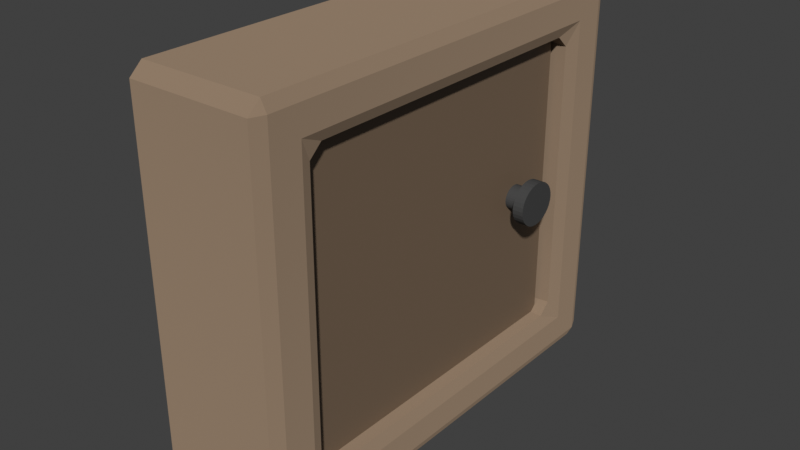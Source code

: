# Source: cupboard_1.blend  (saved by Blender 5.1.30; exported with 4.5.12 LTS)
import bpy
from mathutils import Matrix  # noqa: F401  (used for matrix-valued properties, if any)

bpy.ops.wm.read_factory_settings(use_empty=True)
scene = bpy.context.scene
scene.name = 'Scene'

# ---- collections
col_collection = bpy.data.collections.new('Collection'); scene.collection.children.link(col_collection)

# ---- materials (node trees are filled in below, after node groups)
mat_material = bpy.data.materials.new('Material')
mat_material.alpha_threshold = 0.0
mat_material.use_backface_culling_lightprobe_volume = False
mat_material.roughness = 0.5
mat_material.line_color = (0.0, 0.0, 0.0, 1.0)
mat_material_001 = bpy.data.materials.new('Material.001')
mat_material_002 = bpy.data.materials.new('Material.002')

# ---- material node trees
mat_material.use_nodes = True; mat_material.node_tree.nodes.clear()
_N = mat_material.node_tree.nodes; _L = mat_material.node_tree.links
n0 = _N.new('ShaderNodeOutputMaterial'); n0.name = 'Material Output'; n0.location = (200, 100)
n1 = _N.new('ShaderNodeBsdfPrincipled'); n1.name = 'Principled BSDF'; n1.location = (-200, 100)
n1.inputs[0].default_value = (0.3164, 0.2266, 0.1552, 1.0)
n1.inputs[1].default_value = 0.1455
n1.inputs[2].default_value = 0.6385
n1.inputs[3].default_value = 1.0
n1.inputs[7].default_value = 0.4545
_L.new(n1.outputs[0], n0.inputs[0])
n0.is_active_output = True
mat_material_001.use_nodes = True; mat_material_001.node_tree.nodes.clear()
_N = mat_material_001.node_tree.nodes; _L = mat_material_001.node_tree.links
n0 = _N.new('ShaderNodeBsdfPrincipled'); n0.name = 'Principled BSDF'; n0.location = (-200, 100)
n0.inputs[0].default_value = (0.06328, 0.06328, 0.06328, 1.0)
n0.inputs[2].default_value = 0.1773
n0.inputs[3].default_value = 1.0
n1 = _N.new('ShaderNodeOutputMaterial'); n1.name = 'Material Output'; n1.location = (200, 100)
_L.new(n0.outputs[0], n1.inputs[0])
n1.is_active_output = True
mat_material_002.use_nodes = True; mat_material_002.node_tree.nodes.clear()
_N = mat_material_002.node_tree.nodes; _L = mat_material_002.node_tree.links
n0 = _N.new('ShaderNodeBsdfPrincipled'); n0.name = 'Principled BSDF'; n0.location = (-200, 100)
n0.inputs[0].default_value = (0.1899, 0.1289, 0.0821, 1.0)
n0.inputs[2].default_value = 0.5231
n1 = _N.new('ShaderNodeOutputMaterial'); n1.name = 'Material Output'; n1.location = (200, 100)
_L.new(n0.outputs[0], n1.inputs[0])
n1.is_active_output = True

# ---- world
world_world = bpy.data.worlds.new('World'); scene.world = world_world
world_world.use_nodes = True; world_world.node_tree.nodes.clear()
_N = world_world.node_tree.nodes; _L = world_world.node_tree.links
n0 = _N.new('ShaderNodeOutputWorld'); n0.name = 'World Output'; n0.location = (200, 100)
n1 = _N.new('ShaderNodeBackground'); n1.name = 'Background'; n1.location = (-200, 100)
n1.inputs[0].default_value = (0.05088, 0.05088, 0.05088, 1.0)
_L.new(n1.outputs[0], n0.inputs[0])
n0.is_active_output = True
world_world.color = (0.05088, 0.05088, 0.05088)
world_world.sun_shadow_jitter_overblur = 0.0

# ---- meshes
me_cube_001 = bpy.data.meshes.new('Cube.001')
me_cube_001.from_pydata([(-0.1132, -0.2169, -0.1984), (-0.1132, -0.2169, -0.1984), (-0.1132, -0.2169, 0.1984), (-0.1132, -0.2169, 0.1984), (-0.1132, 0.2169, -0.1984), (-0.1132, 0.2169, -0.1984), (-0.1132, 0.2169, 0.1984), (-0.1132, 0.2169, 0.1984), (0.1228, -0.2008, -0.1984), (0.1228, -0.2169, -0.183), (0.1336, -0.2334, -0.2135), (0.1228, -0.2008, 0.1984), (0.1336, -0.2334, 0.2135), (0.1228, -0.2169, 0.183), (0.1228, 0.2169, -0.183), (0.1228, 0.2008, -0.1984), (0.1336, 0.2334, -0.2135), (0.1228, 0.2169, 0.183), (0.1336, 0.2334, 0.2135), (0.1228, 0.2008, 0.1984), (0.1228, 0.2731, 0.2646), (0.1336, 0.2728, 0.2495), (0.1228, 0.2892, 0.2492), (0.1228, 0.2731, -0.2646), (0.1228, 0.2892, -0.2492), (0.1336, 0.2728, -0.2495), (0.1336, -0.2728, -0.2495), (0.1228, -0.2892, -0.2492), (0.1228, -0.2731, -0.2646), (0.1228, -0.2731, 0.2646), (0.1228, -0.2892, 0.2492), (0.1336, -0.2728, 0.2495), (-0.124, 0.2728, -0.2495), (-0.1132, 0.2892, -0.2492), (-0.1132, 0.2731, -0.2646), (-0.1132, -0.2731, -0.2646), (-0.1132, -0.2892, -0.2492), (-0.124, -0.2728, -0.2495), (-0.1132, -0.2892, 0.2492), (-0.1132, -0.2731, 0.2646), (-0.124, -0.2728, 0.2495), (-0.1132, 0.2731, 0.2646), (-0.1132, 0.2892, 0.2492), (-0.124, 0.2728, 0.2495), (-0.09071, -0.2169, 0.1984), (-0.09071, -0.2169, 0.1984), (-0.09071, 0.2169, 0.1984), (-0.09071, 0.2169, 0.1984), (-0.09071, -0.2169, -0.1984), (-0.09071, -0.2169, -0.1984), (-0.09071, 0.2169, -0.1984), (-0.09071, 0.2169, -0.1984)], [], [(8, 9, 10), (11, 12, 13), (14, 15, 16), (17, 18, 19), (20, 21, 22), (23, 24, 25), (26, 27, 28), (29, 30, 31), (32, 33, 34), (35, 36, 37), (38, 39, 40), (41, 42, 43), (34, 35, 37, 32), (36, 38, 40, 37), (39, 41, 43, 40), (42, 33, 32, 43), (23, 34, 33, 24), (41, 20, 22, 42), (21, 25, 24, 22), (28, 23, 25, 26), (20, 29, 31, 21), (30, 27, 26, 31), (35, 28, 27, 36), (29, 39, 38, 30), (17, 14, 16, 18), (10, 16, 15, 8), (18, 12, 11, 19), (12, 10, 9, 13), (3, 11, 13, 2), (7, 17, 19, 6), (1, 9, 8, 0), (5, 15, 14, 4), (0, 1, 4, 5, 32, 37), (5, 4, 50, 51), (2, 3, 0, 37, 40), (7, 19, 11, 2), (6, 7, 2, 40, 43), (5, 6, 43, 32), (17, 6, 5, 14), (10, 12, 31, 26), (16, 10, 26, 25), (12, 18, 21, 31), (18, 16, 25, 21), (20, 41, 39, 29), (33, 42, 22, 24), (34, 23, 28, 35), (27, 30, 38, 36), (15, 5, 1, 8), (9, 1, 3, 13), (48, 45, 44, 47, 46, 51, 50, 49), (7, 6, 46, 47), (4, 1, 49, 50), (6, 5, 51, 46), (2, 7, 47, 44), (1, 0, 48, 49), (0, 3, 45, 48), (3, 2, 44, 45)])
_uv = me_cube_001.uv_layers.new(name='UVMap')
_uv.uv.foreach_set('vector', [0.4063, 0.7118, 0.4099, 0.7188, 0.3991, 0.7259, 0.5937, 0.7153, 0.6009, 0.7259, 0.5865, 0.7188, 0.4099, 0.5312, 0.4063, 0.5382, 0.3991, 0.5241, 0.5865, 0.5312, 0.6009, 0.5241, 0.5938, 0.5347, 0.6302, 0.4983, 0.6179, 0.5057, 0.6177, 0.4896, 0.3646, 0.507, 0.3734, 0.4948, 0.3807, 0.5071, 0.3807, 0.7429, 0.3734, 0.7552, 0.3646, 0.743, 0.6302, 0.7517, 0.6177, 0.7604, 0.6179, 0.7443, 0.125, 0.5071, 0.1354, 0.5, 0.1354, 0.507, 0.1354, 0.743, 0.1354, 0.75, 0.125, 0.7429, 0.6177, 0.0, 0.6232, 0.005307, 0.6179, 0.007124, 0.6238, 0.2499, 0.6177, 0.2578, 0.6179, 0.2429, 0.1354, 0.507, 0.1354, 0.743, 0.125, 0.7429, 0.125, 0.5071, 0.3823, 0.0, 0.6177, 0.0, 0.6179, 0.007124, 0.3821, 0.007124, 0.6232, 0.005307, 0.6238, 0.2499, 0.6179, 0.2429, 0.6179, 0.007124, 0.6177, 0.2578, 0.3823, 0.2604, 0.3821, 0.2429, 0.6179, 0.2429, 0.3646, 0.507, 0.1354, 0.507, 0.1354, 0.5, 0.3734, 0.4948, 0.6238, 0.2499, 0.6302, 0.4983, 0.6177, 0.4896, 0.6177, 0.2578, 0.6179, 0.5057, 0.3807, 0.5071, 0.3734, 0.4948, 0.6177, 0.4896, 0.3646, 0.743, 0.3646, 0.507, 0.3807, 0.5071, 0.3807, 0.7429, 0.6302, 0.4983, 0.6302, 0.7517, 0.6179, 0.7443, 0.6179, 0.5057, 0.6177, 0.7604, 0.3734, 0.7552, 0.3807, 0.7429, 0.6179, 0.7443, 0.1354, 0.743, 0.3646, 0.743, 0.3734, 0.7552, 0.1354, 0.75, 0.6302, 0.7517, 0.625, 0.9896, 0.6177, 0.9896, 0.6177, 0.7604, 0.5865, 0.5312, 0.4099, 0.5312, 0.3991, 0.5241, 0.6009, 0.5241, 0.3991, 0.7259, 0.3991, 0.5241, 0.4063, 0.5382, 0.4063, 0.7118, 0.6009, 0.5241, 0.6009, 0.7259, 0.5937, 0.7153, 0.5938, 0.5347, 0.6009, 0.7259, 0.3991, 0.7259, 0.4099, 0.7188, 0.5865, 0.7188, 0.0, 0.0, 0.0, 0.0, 0.0, 0.0, 0.0, 0.0, 0.0, 0.0, 0.0, 0.0, 0.0, 0.0, 0.0, 0.0, 0.0, 0.0, 0.0, 0.0, 0.0, 0.0, 0.0, 0.0, 0.0, 0.0, 0.0, 0.0, 0.0, 0.0, 0.0, 0.0, 0.4063, 0.03125, 0.4062, 0.03125, 0.4063, 0.2188, 0.4062, 0.2188, 0.3821, 0.2429, 0.3821, 0.007124, 0.4062, 0.2188, 0.4063, 0.2188, 0.4063, 0.2188, 0.4062, 0.2188, 0.5938, 0.03125, 0.5938, 0.03125, 0.4063, 0.03125, 0.3821, 0.007124, 0.6179, 0.007124, 0.0, 0.0, 0.0, 0.0, 0.0, 0.0, 0.0, 0.0, 0.5937, 0.2188, 0.5937, 0.2188, 0.5938, 0.03125, 0.6179, 0.007124, 0.6179, 0.2429, 0.4062, 0.2188, 0.5937, 0.2188, 0.6179, 0.2429, 0.3821, 0.2429, 0.0, 0.0, 0.0, 0.0, 0.0, 0.0, 0.0, 0.0, 0.3991, 0.7259, 0.6009, 0.7259, 0.6179, 0.7443, 0.3807, 0.7429, 0.3991, 0.5241, 0.3991, 0.7259, 0.3807, 0.7429, 0.3807, 0.5071, 0.6009, 0.7259, 0.6009, 0.5241, 0.6179, 0.5057, 0.6179, 0.7443, 0.6009, 0.5241, 0.3991, 0.5241, 0.3807, 0.5071, 0.6179, 0.5057, 0.6302, 0.4983, 0.8646, 0.507, 0.8646, 0.743, 0.6302, 0.7517, 0.3823, 0.2604, 0.6177, 0.2578, 0.6177, 0.4896, 0.3734, 0.4948, 0.1354, 0.507, 0.3646, 0.507, 0.3646, 0.743, 0.1354, 0.743, 0.3734, 0.7552, 0.6177, 0.7604, 0.6177, 0.9896, 0.3823, 0.9896, 0.0, 0.0, 0.0, 0.0, 0.0, 0.0, 0.4063, 0.7118, 0.0, 0.0, 0.0, 0.0, 0.0, 0.0, 0.5865, 0.7188, 0.4063, 0.03125, 0.5938, 0.03125, 0.0, 0.0, 0.0, 0.0, 0.0, 0.0, 0.0, 0.0, 0.0, 0.0, 0.4062, 0.03125, 0.0, 0.0, 0.0, 0.0, 0.0, 0.0, 0.0, 0.0, 0.4063, 0.2188, 0.4062, 0.03125, 0.4062, 0.03125, 0.4063, 0.2188, 0.5937, 0.2188, 0.4062, 0.2188, 0.4062, 0.2188, 0.5937, 0.2188, 0.0, 0.0, 0.0, 0.0, 0.0, 0.0, 0.0, 0.0, 0.4062, 0.03125, 0.4063, 0.03125, 0.4063, 0.03125, 0.4062, 0.03125, 0.4063, 0.03125, 0.5938, 0.03125, 0.5938, 0.03125, 0.4063, 0.03125, 0.0, 0.0, 0.0, 0.0, 0.0, 0.0, 0.0, 0.0])
me_cube_001.materials.append(mat_material)
me_cube_001.update()
me_cube_002 = bpy.data.meshes.new('Cube.002')
me_cube_002.from_pydata([(0.07645, -0.2237, -0.1984), (0.07645, -0.2237, 0.1984), (0.07645, 0.2102, -0.1984), (0.07645, 0.2102, 0.1984), (0.09847, 0.2102, 0.1984), (0.09847, 0.2102, -0.1984), (0.09847, -0.2237, -0.1984), (0.09847, -0.2237, 0.1984)], [], [(1, 0, 2, 3), (7, 4, 5, 6), (1, 3, 4, 7), (3, 2, 5, 4), (0, 1, 7, 6), (2, 0, 6, 5)])
me_cube_002.polygons.foreach_set('material_index', [1, 1, 1, 1, 1, 1])
_uv = me_cube_002.uv_layers.new(name='UVMap')
_uv.uv.foreach_set('vector', [0.0, 0.0, 0.0, 0.0, 0.0, 0.0, 0.0, 0.0, 0.0, 0.0, 0.0, 0.0, 0.0, 0.0, 0.0, 0.0, 0.0, 0.0, 0.0, 0.0, 0.0, 0.0, 0.0, 0.0, 0.0, 0.0, 0.0, 0.0, 0.0, 0.0, 0.0, 0.0, 0.0, 0.0, 0.0, 0.0, 0.0, 0.0, 0.0, 0.0, 0.0, 0.0, 0.0, 0.0, 0.0, 0.0, 0.0, 0.0])
me_cube_002.materials.append(mat_material_001)
me_cube_002.materials.append(mat_material_002)
me_cube_002.update()
me_cube_003 = bpy.data.meshes.new('Cube.003')
me_cube_003.from_pydata([(0.1279, 0.1622, -0.006211), (0.09319, 0.1622, -0.006211), (0.1279, 0.1632, -0.003166), (0.09319, 0.1632, -0.003166), (0.1279, 0.1635, 7.641e-09), (0.09319, 0.1635, 8.612e-09), (0.09319, 0.1607, -0.009017), (0.1279, 0.1607, -0.009017), (0.09319, 0.1586, -0.01148), (0.1279, 0.1586, -0.01148), (0.09319, 0.156, -0.01349), (0.1279, 0.156, -0.01349), (0.09319, 0.1531, -0.01499), (0.1279, 0.1531, -0.01499), (0.09319, 0.1499, -0.01592), (0.1279, 0.1499, -0.01592), (0.09319, 0.1466, -0.01623), (0.1279, 0.1466, -0.01623), (0.09319, 0.1433, -0.01592), (0.1279, 0.1433, -0.01592), (0.09319, 0.1401, -0.01499), (0.1279, 0.1401, -0.01499), (0.09319, 0.1371, -0.01349), (0.1279, 0.1371, -0.01349), (0.09319, 0.1346, -0.01148), (0.1279, 0.1346, -0.01148), (0.09319, 0.1325, -0.009017), (0.1279, 0.1325, -0.009017), (0.09319, 0.1309, -0.006211), (0.1279, 0.1309, -0.006211), (0.09319, 0.1299, -0.003166), (0.1279, 0.1299, -0.003166), (0.09319, 0.1296, 8.612e-09), (0.1279, 0.1296, 7.641e-09), (0.09319, 0.1299, 0.003166), (0.1279, 0.1299, 0.003166), (0.09319, 0.1309, 0.006211), (0.1279, 0.1309, 0.006211), (0.09319, 0.1325, 0.009017), (0.1279, 0.1325, 0.009017), (0.09319, 0.1346, 0.01148), (0.1279, 0.1346, 0.01148), (0.09319, 0.1371, 0.01349), (0.1279, 0.1371, 0.01349), (0.09319, 0.1401, 0.01499), (0.1279, 0.1401, 0.01499), (0.09319, 0.1433, 0.01592), (0.1279, 0.1433, 0.01592), (0.09319, 0.1466, 0.01623), (0.1279, 0.1466, 0.01623), (0.09319, 0.1499, 0.01592), (0.1279, 0.1499, 0.01592), (0.09319, 0.1531, 0.01499), (0.1279, 0.1531, 0.01499), (0.09319, 0.156, 0.01349), (0.1279, 0.156, 0.01349), (0.09319, 0.1586, 0.01148), (0.1279, 0.1586, 0.01148), (0.09319, 0.1607, 0.009017), (0.1279, 0.1607, 0.009017), (0.09319, 0.1622, 0.006211), (0.1279, 0.1622, 0.006211), (0.09319, 0.1632, 0.003166), (0.1279, 0.1632, 0.003166), (0.1279, 0.1744, -0.01104), (0.1279, 0.1761, -0.005627), (0.1279, 0.1767, 1.257e-08), (0.1279, 0.1716, -0.01602), (0.1279, 0.1679, -0.02039), (0.1279, 0.1633, -0.02398), (0.1279, 0.1581, -0.02665), (0.1279, 0.1525, -0.02829), (0.1279, 0.1466, -0.02884), (0.1279, 0.1407, -0.02829), (0.1279, 0.135, -0.02665), (0.1279, 0.1298, -0.02398), (0.1279, 0.1252, -0.02039), (0.1279, 0.1215, -0.01602), (0.1279, 0.1187, -0.01104), (0.1279, 0.117, -0.005627), (0.1279, 0.1164, 1.257e-08), (0.1279, 0.117, 0.005627), (0.1279, 0.1187, 0.01104), (0.1279, 0.1215, 0.01602), (0.1279, 0.1252, 0.02039), (0.1279, 0.1298, 0.02398), (0.1279, 0.135, 0.02665), (0.1279, 0.1407, 0.02829), (0.1279, 0.1466, 0.02884), (0.1279, 0.1525, 0.02829), (0.1279, 0.1581, 0.02665), (0.1279, 0.1633, 0.02398), (0.1279, 0.1679, 0.02039), (0.1279, 0.1716, 0.01602), (0.1279, 0.1744, 0.01104), (0.1279, 0.1761, 0.005627), (0.149, 0.1744, -0.01104), (0.149, 0.1761, -0.005627), (0.149, 0.1767, 1.257e-08), (0.149, 0.1716, -0.01602), (0.149, 0.1679, -0.02039), (0.149, 0.1633, -0.02398), (0.149, 0.1581, -0.02665), (0.149, 0.1525, -0.02829), (0.149, 0.1466, -0.02884), (0.149, 0.1407, -0.02829), (0.149, 0.135, -0.02665), (0.149, 0.1298, -0.02398), (0.149, 0.1252, -0.02039), (0.149, 0.1215, -0.01602), (0.149, 0.1187, -0.01104), (0.149, 0.117, -0.005627), (0.149, 0.1164, 1.257e-08), (0.149, 0.117, 0.005627), (0.149, 0.1187, 0.01104), (0.149, 0.1215, 0.01602), (0.149, 0.1252, 0.02039), (0.149, 0.1298, 0.02398), (0.149, 0.135, 0.02665), (0.149, 0.1407, 0.02829), (0.149, 0.1466, 0.02884), (0.149, 0.1525, 0.02829), (0.149, 0.1581, 0.02665), (0.149, 0.1633, 0.02398), (0.149, 0.1679, 0.02039), (0.149, 0.1716, 0.01602), (0.149, 0.1744, 0.01104), (0.149, 0.1761, 0.005627)], [], [(3, 2, 0, 1), (5, 4, 2, 3), (1, 0, 7, 6), (6, 7, 9, 8), (8, 9, 11, 10), (10, 11, 13, 12), (12, 13, 15, 14), (14, 15, 17, 16), (16, 17, 19, 18), (18, 19, 21, 20), (20, 21, 23, 22), (22, 23, 25, 24), (24, 25, 27, 26), (26, 27, 29, 28), (28, 29, 31, 30), (30, 31, 33, 32), (32, 33, 35, 34), (34, 35, 37, 36), (36, 37, 39, 38), (38, 39, 41, 40), (40, 41, 43, 42), (42, 43, 45, 44), (44, 45, 47, 46), (46, 47, 49, 48), (48, 49, 51, 50), (50, 51, 53, 52), (52, 53, 55, 54), (54, 55, 57, 56), (56, 57, 59, 58), (58, 59, 61, 60), (3, 1, 6, 8, 10, 12, 14, 16, 18, 20, 22, 24, 26, 28, 30, 32, 34, 36, 38, 40, 42, 44, 46, 48, 50, 52, 54, 56, 58, 60, 62, 5), (60, 61, 63, 62), (62, 63, 4, 5), (11, 9, 68, 69), (90, 89, 121, 122), (29, 27, 77, 78), (47, 45, 86, 87), (4, 63, 95, 66), (21, 19, 73, 74), (39, 37, 82, 83), (57, 55, 91, 92), (13, 11, 69, 70), (31, 29, 78, 79), (49, 47, 87, 88), (2, 4, 66, 65), (23, 21, 74, 75), (41, 39, 83, 84), (59, 57, 92, 93), (15, 13, 70, 71), (33, 31, 79, 80), (51, 49, 88, 89), (7, 0, 64, 67), (25, 23, 75, 76), (43, 41, 84, 85), (61, 59, 93, 94), (17, 15, 71, 72), (35, 33, 80, 81), (53, 51, 89, 90), (9, 7, 67, 68), (27, 25, 76, 77), (45, 43, 85, 86), (63, 61, 94, 95), (19, 17, 72, 73), (37, 35, 81, 82), (55, 53, 90, 91), (0, 2, 65, 64), (96, 97, 98, 127, 126, 125, 124, 123, 122, 121, 120, 119, 118, 117, 116, 115, 114, 113, 112, 111, 110, 109, 108, 107, 106, 105, 104, 103, 102, 101, 100, 99), (77, 76, 108, 109), (91, 90, 122, 123), (78, 77, 109, 110), (64, 65, 97, 96), (92, 91, 123, 124), (79, 78, 110, 111), (65, 66, 98, 97), (93, 92, 124, 125), (80, 79, 111, 112), (67, 64, 96, 99), (94, 93, 125, 126), (81, 80, 112, 113), (68, 67, 99, 100), (95, 94, 126, 127), (82, 81, 113, 114), (69, 68, 100, 101), (66, 95, 127, 98), (83, 82, 114, 115), (70, 69, 101, 102), (84, 83, 115, 116), (71, 70, 102, 103), (85, 84, 116, 117), (72, 71, 103, 104), (86, 85, 117, 118), (73, 72, 104, 105), (87, 86, 118, 119), (74, 73, 105, 106), (88, 87, 119, 120), (75, 74, 106, 107), (89, 88, 120, 121), (76, 75, 107, 108)])
_uv = me_cube_003.uv_layers.new(name='UVMap')
_uv.uv.foreach_set('vector', [1.0, 0.5, 1.0, 1.0, 0.9688, 1.0, 0.9688, 0.5, 0.9688, 0.5, 0.9688, 1.0, 0.9375, 1.0, 0.9375, 0.5, 0.9375, 0.5, 0.9375, 1.0, 0.9062, 1.0, 0.9062, 0.5, 0.9062, 0.5, 0.9062, 1.0, 0.875, 1.0, 0.875, 0.5, 0.875, 0.5, 0.875, 1.0, 0.8438, 1.0, 0.8438, 0.5, 0.8438, 0.5, 0.8438, 1.0, 0.8125, 1.0, 0.8125, 0.5, 0.8125, 0.5, 0.8125, 1.0, 0.7812, 1.0, 0.7812, 0.5, 0.7812, 0.5, 0.7812, 1.0, 0.75, 1.0, 0.75, 0.5, 0.75, 0.5, 0.75, 1.0, 0.7188, 1.0, 0.7188, 0.5, 0.7188, 0.5, 0.7188, 1.0, 0.6875, 1.0, 0.6875, 0.5, 0.6875, 0.5, 0.6875, 1.0, 0.6562, 1.0, 0.6562, 0.5, 0.6562, 0.5, 0.6562, 1.0, 0.625, 1.0, 0.625, 0.5, 0.625, 0.5, 0.625, 1.0, 0.5938, 1.0, 0.5938, 0.5, 0.5938, 0.5, 0.5938, 1.0, 0.5625, 1.0, 0.5625, 0.5, 0.5625, 0.5, 0.5625, 1.0, 0.5312, 1.0, 0.5312, 0.5, 0.5312, 0.5, 0.5312, 1.0, 0.5, 1.0, 0.5, 0.5, 0.5, 0.5, 0.5, 1.0, 0.4688, 1.0, 0.4688, 0.5, 0.4688, 0.5, 0.4688, 1.0, 0.4375, 1.0, 0.4375, 0.5, 0.4375, 0.5, 0.4375, 1.0, 0.4062, 1.0, 0.4062, 0.5, 0.4062, 0.5, 0.4062, 1.0, 0.375, 1.0, 0.375, 0.5, 0.375, 0.5, 0.375, 1.0, 0.3438, 1.0, 0.3438, 0.5, 0.3438, 0.5, 0.3438, 1.0, 0.3125, 1.0, 0.3125, 0.5, 0.3125, 0.5, 0.3125, 1.0, 0.2812, 1.0, 0.2812, 0.5, 0.2812, 0.5, 0.2812, 1.0, 0.25, 1.0, 0.25, 0.5, 0.25, 0.5, 0.25, 1.0, 0.2188, 1.0, 0.2188, 0.5, 0.2188, 0.5, 0.2188, 1.0, 0.1875, 1.0, 0.1875, 0.5, 0.1875, 0.5, 0.1875, 1.0, 0.1562, 1.0, 0.1562, 0.5, 0.1562, 0.5, 0.1562, 1.0, 0.125, 1.0, 0.125, 0.5, 0.125, 0.5, 0.125, 1.0, 0.09375, 1.0, 0.09375, 0.5, 0.09375, 0.5, 0.09375, 1.0, 0.0625, 1.0, 0.0625, 0.5, 0.7968, 0.4854, 0.8418, 0.4717, 0.8833, 0.4496, 0.9197, 0.4197, 0.9496, 0.3833, 0.9717, 0.3418, 0.9854, 0.2968, 0.99, 0.25, 0.9854, 0.2032, 0.9717, 0.1582, 0.9496, 0.1167, 0.9197, 0.08029, 0.8833, 0.05045, 0.8418, 0.02827, 0.7968, 0.01461, 0.75, 0.01, 0.7032, 0.01461, 0.6582, 0.02827, 0.6167, 0.05045, 0.5803, 0.08029, 0.5504, 0.1167, 0.5283, 0.1582, 0.5146, 0.2032, 0.51, 0.25, 0.5146, 0.2968, 0.5283, 0.3418, 0.5504, 0.3833, 0.5803, 0.4197, 0.6167, 0.4496, 0.6582, 0.4717, 0.7032, 0.4854, 0.75, 0.49, 0.0625, 0.5, 0.0625, 1.0, 0.03125, 1.0, 0.03125, 0.5, 0.03125, 0.5, 0.03125, 1.0, 0.0, 1.0, 0.0, 0.5, 0.8438, 1.0, 0.875, 1.0, 0.875, 1.0, 0.8438, 1.0, 0.1875, 1.0, 0.2188, 1.0, 0.2188, 1.0, 0.1875, 1.0, 0.5625, 1.0, 0.5938, 1.0, 0.5938, 1.0, 0.5625, 1.0, 0.2812, 1.0, 0.3125, 1.0, 0.3125, 1.0, 0.2812, 1.0, 0.0, 1.0, 0.03125, 1.0, 0.03125, 1.0, 0.0, 1.0, 0.6875, 1.0, 0.7188, 1.0, 0.7188, 1.0, 0.6875, 1.0, 0.4062, 1.0, 0.4375, 1.0, 0.4375, 1.0, 0.4062, 1.0, 0.125, 1.0, 0.1562, 1.0, 0.1562, 1.0, 0.125, 1.0, 0.8125, 1.0, 0.8438, 1.0, 0.8438, 1.0, 0.8125, 1.0, 0.5312, 1.0, 0.5625, 1.0, 0.5625, 1.0, 0.5312, 1.0, 0.25, 1.0, 0.2812, 1.0, 0.2812, 1.0, 0.25, 1.0, 0.9375, 1.0, 0.9688, 1.0, 0.9688, 1.0, 0.9375, 1.0, 0.6562, 1.0, 0.6875, 1.0, 0.6875, 1.0, 0.6562, 1.0, 0.375, 1.0, 0.4062, 1.0, 0.4062, 1.0, 0.375, 1.0, 0.09375, 1.0, 0.125, 1.0, 0.125, 1.0, 0.09375, 1.0, 0.7812, 1.0, 0.8125, 1.0, 0.8125, 1.0, 0.7812, 1.0, 0.5, 1.0, 0.5312, 1.0, 0.5312, 1.0, 0.5, 1.0, 0.2188, 1.0, 0.25, 1.0, 0.25, 1.0, 0.2188, 1.0, 0.9062, 1.0, 0.9375, 1.0, 0.9375, 1.0, 0.9062, 1.0, 0.625, 1.0, 0.6562, 1.0, 0.6562, 1.0, 0.625, 1.0, 0.3438, 1.0, 0.375, 1.0, 0.375, 1.0, 0.3438, 1.0, 0.0625, 1.0, 0.09375, 1.0, 0.09375, 1.0, 0.0625, 1.0, 0.75, 1.0, 0.7812, 1.0, 0.7812, 1.0, 0.75, 1.0, 0.4688, 1.0, 0.5, 1.0, 0.5, 1.0, 0.4688, 1.0, 0.1875, 1.0, 0.2188, 1.0, 0.2188, 1.0, 0.1875, 1.0, 0.875, 1.0, 0.9062, 1.0, 0.9062, 1.0, 0.875, 1.0, 0.5938, 1.0, 0.625, 1.0, 0.625, 1.0, 0.5938, 1.0, 0.3125, 1.0, 0.3438, 1.0, 0.3438, 1.0, 0.3125, 1.0, 0.03125, 1.0, 0.0625, 1.0, 0.0625, 1.0, 0.03125, 1.0, 0.7188, 1.0, 0.75, 1.0, 0.75, 1.0, 0.7188, 1.0, 0.4375, 1.0, 0.4688, 1.0, 0.4688, 1.0, 0.4375, 1.0, 0.1562, 1.0, 0.1875, 1.0, 0.1875, 1.0, 0.1562, 1.0, 0.9688, 1.0, 1.0, 1.0, 1.0, 1.0, 0.9688, 1.0, 0.3418, 0.4717, 0.2968, 0.4854, 0.25, 0.49, 0.2032, 0.4854, 0.1582, 0.4717, 0.1167, 0.4496, 0.08029, 0.4197, 0.05045, 0.3833, 0.02827, 0.3418, 0.01461, 0.2968, 0.01, 0.25, 0.01461, 0.2032, 0.02827, 0.1582, 0.05045, 0.1167, 0.08029, 0.08029, 0.1167, 0.05045, 0.1582, 0.02827, 0.2032, 0.01461, 0.25, 0.01, 0.2968, 0.01461, 0.3418, 0.02827, 0.3833, 0.05045, 0.4197, 0.08029, 0.4496, 0.1167, 0.4717, 0.1582, 0.4854, 0.2032, 0.49, 0.25, 0.4854, 0.2968, 0.4717, 0.3418, 0.4496, 0.3833, 0.4197, 0.4197, 0.3833, 0.4496, 0.5938, 1.0, 0.625, 1.0, 0.625, 1.0, 0.5938, 1.0, 0.1562, 1.0, 0.1875, 1.0, 0.1875, 1.0, 0.1562, 1.0, 0.5625, 1.0, 0.5938, 1.0, 0.5938, 1.0, 0.5625, 1.0, 0.9688, 1.0, 1.0, 1.0, 1.0, 1.0, 0.9688, 1.0, 0.125, 1.0, 0.1562, 1.0, 0.1562, 1.0, 0.125, 1.0, 0.5312, 1.0, 0.5625, 1.0, 0.5625, 1.0, 0.5312, 1.0, 0.9375, 1.0, 0.9688, 1.0, 0.9688, 1.0, 0.9375, 1.0, 0.09375, 1.0, 0.125, 1.0, 0.125, 1.0, 0.09375, 1.0, 0.5, 1.0, 0.5312, 1.0, 0.5312, 1.0, 0.5, 1.0, 0.9062, 1.0, 0.9375, 1.0, 0.9375, 1.0, 0.9062, 1.0, 0.0625, 1.0, 0.09375, 1.0, 0.09375, 1.0, 0.0625, 1.0, 0.4688, 1.0, 0.5, 1.0, 0.5, 1.0, 0.4688, 1.0, 0.875, 1.0, 0.9062, 1.0, 0.9062, 1.0, 0.875, 1.0, 0.03125, 1.0, 0.0625, 1.0, 0.0625, 1.0, 0.03125, 1.0, 0.4375, 1.0, 0.4688, 1.0, 0.4688, 1.0, 0.4375, 1.0, 0.8438, 1.0, 0.875, 1.0, 0.875, 1.0, 0.8438, 1.0, 0.0, 1.0, 0.03125, 1.0, 0.03125, 1.0, 0.0, 1.0, 0.4062, 1.0, 0.4375, 1.0, 0.4375, 1.0, 0.4062, 1.0, 0.8125, 1.0, 0.8438, 1.0, 0.8438, 1.0, 0.8125, 1.0, 0.375, 1.0, 0.4062, 1.0, 0.4062, 1.0, 0.375, 1.0, 0.7812, 1.0, 0.8125, 1.0, 0.8125, 1.0, 0.7812, 1.0, 0.3438, 1.0, 0.375, 1.0, 0.375, 1.0, 0.3438, 1.0, 0.75, 1.0, 0.7812, 1.0, 0.7812, 1.0, 0.75, 1.0, 0.3125, 1.0, 0.3438, 1.0, 0.3438, 1.0, 0.3125, 1.0, 0.7188, 1.0, 0.75, 1.0, 0.75, 1.0, 0.7188, 1.0, 0.2812, 1.0, 0.3125, 1.0, 0.3125, 1.0, 0.2812, 1.0, 0.6875, 1.0, 0.7188, 1.0, 0.7188, 1.0, 0.6875, 1.0, 0.25, 1.0, 0.2812, 1.0, 0.2812, 1.0, 0.25, 1.0, 0.6562, 1.0, 0.6875, 1.0, 0.6875, 1.0, 0.6562, 1.0, 0.2188, 1.0, 0.25, 1.0, 0.25, 1.0, 0.2188, 1.0, 0.625, 1.0, 0.6562, 1.0, 0.6562, 1.0, 0.625, 1.0])
me_cube_003.materials.append(mat_material_001)
me_cube_003.materials.append(mat_material_002)
me_cube_003.update()

# ---- objects
ob_cupboard = bpy.data.objects.new('cupboard', me_cube_001)
ob_door = bpy.data.objects.new('door', me_cube_002)
ob_handle = bpy.data.objects.new('handle', me_cube_003)

# ---- transforms, parenting, visibility, modifiers, constraints
ob_cupboard.location = (0.0, 1.376, 0.0)
ob_cupboard.scale = (0.3589, 0.5378, 0.5144)
ob_door.location = (0.0, 1.376, 0.0)
ob_door.scale = (0.3589, 0.5378, 0.5144)
ob_handle.location = (0.0, 1.376, 0.0)
ob_handle.scale = (0.3589, 0.5378, 0.5144)

# ---- collection membership
col_collection.objects.link(ob_cupboard)
col_collection.objects.link(ob_door)
col_collection.objects.link(ob_handle)

# ---- scene / render settings (as saved in the file)
scene.frame_start = 1; scene.frame_end = 250; scene.frame_set(1)
scene.render.engine = 'BLENDER_EEVEE_NEXT'
scene.render.bake_bias = 0.0
scene.render.bake_samples = 0
scene.cycles.sampling_pattern = 'TABULATED_SOBOL'
scene.eevee.use_volume_custom_range = False
scene.view_settings.view_transform = 'Standard'
bpy.context.view_layer.update()

# ---- added for rendering (the .blend has no active camera and no usable light): camera, sun
cam_auto = bpy.data.cameras.new('AutoCamera')
cam_auto.lens = 50.0
cam_auto.sensor_width = 36.0
cam_auto.clip_end = 1000.0
ob_auto_camera = bpy.data.objects.new('AutoCamera', cam_auto)
scene.collection.objects.link(ob_auto_camera)
ob_auto_camera.location = (0.397552, 0.904288, 0.31445)
ob_auto_camera.rotation_euler = (1.09748, -7.21219e-08, 0.694738)
scene.camera = ob_auto_camera
light_auto_sun = bpy.data.lights.new('AutoSun', 'SUN')
light_auto_sun.energy = 3.0
light_auto_sun.angle = 0.0523599
ob_auto_sun = bpy.data.objects.new('AutoSun', light_auto_sun)
scene.collection.objects.link(ob_auto_sun)
ob_auto_sun.rotation_euler = (0.872665, 0.174533, 0.523599)
bpy.context.view_layer.update()
